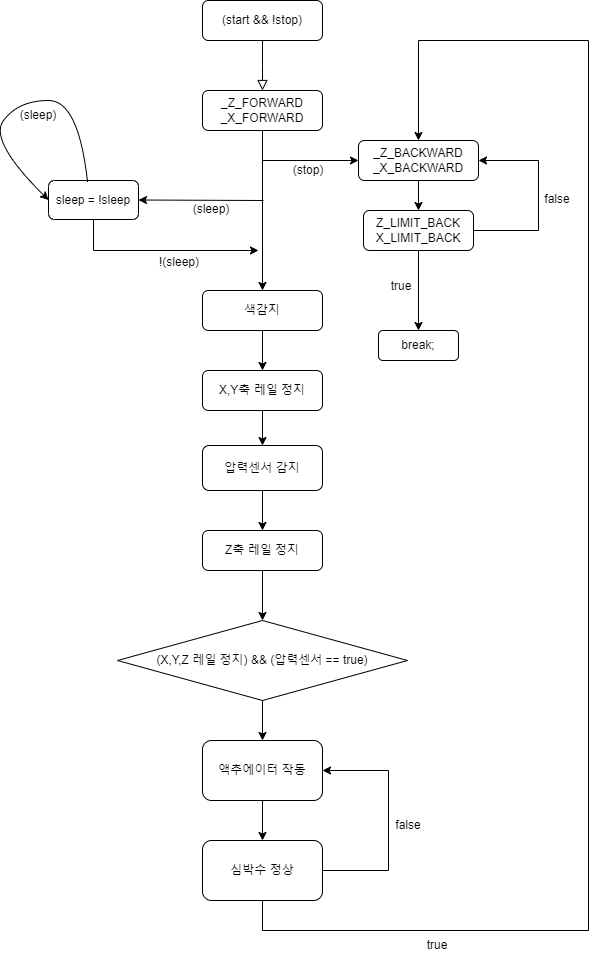

The diagram above was exported from draw.io. Its source (the exported page's mxGraphModel, read from the mxfile embedded in the PNG):
<mxGraphModel dx="1434" dy="738" grid="1" gridSize="10" guides="1" tooltips="1" connect="1" arrows="1" fold="1" page="1" pageScale="1" pageWidth="827" pageHeight="1169" math="0" shadow="0">
  <root>
    <mxCell id="WIyWlLk6GJQsqaUBKTNV-0" />
    <mxCell id="WIyWlLk6GJQsqaUBKTNV-1" parent="WIyWlLk6GJQsqaUBKTNV-0" />
    <mxCell id="WIyWlLk6GJQsqaUBKTNV-2" value="" style="rounded=0;html=1;jettySize=auto;orthogonalLoop=1;fontSize=11;endArrow=block;endFill=0;endSize=8;strokeWidth=1;shadow=0;labelBackgroundColor=none;edgeStyle=orthogonalEdgeStyle;" parent="WIyWlLk6GJQsqaUBKTNV-1" source="WIyWlLk6GJQsqaUBKTNV-3" edge="1">
      <mxGeometry relative="1" as="geometry">
        <mxPoint x="414" y="170" as="targetPoint" />
      </mxGeometry>
    </mxCell>
    <mxCell id="WIyWlLk6GJQsqaUBKTNV-3" value="(start &amp;amp;&amp;amp; !stop)" style="rounded=1;whiteSpace=wrap;html=1;fontSize=12;glass=0;strokeWidth=1;shadow=0;" parent="WIyWlLk6GJQsqaUBKTNV-1" vertex="1">
      <mxGeometry x="354" y="80" width="120" height="40" as="geometry" />
    </mxCell>
    <mxCell id="gpUH2TImx6clLYZyyQ1_-1" value="_Z_FORWARD&lt;div&gt;_X_FORWARD&lt;/div&gt;" style="rounded=1;whiteSpace=wrap;html=1;" vertex="1" parent="WIyWlLk6GJQsqaUBKTNV-1">
      <mxGeometry x="354" y="170" width="120" height="40" as="geometry" />
    </mxCell>
    <mxCell id="gpUH2TImx6clLYZyyQ1_-2" value="" style="endArrow=classic;html=1;rounded=0;exitX=0.5;exitY=1;exitDx=0;exitDy=0;" edge="1" parent="WIyWlLk6GJQsqaUBKTNV-1" source="gpUH2TImx6clLYZyyQ1_-1">
      <mxGeometry width="50" height="50" relative="1" as="geometry">
        <mxPoint x="390" y="410" as="sourcePoint" />
        <mxPoint x="414" y="370" as="targetPoint" />
      </mxGeometry>
    </mxCell>
    <mxCell id="gpUH2TImx6clLYZyyQ1_-3" value="" style="endArrow=classic;html=1;rounded=0;entryX=0;entryY=0.5;entryDx=0;entryDy=0;" edge="1" parent="WIyWlLk6GJQsqaUBKTNV-1" target="gpUH2TImx6clLYZyyQ1_-9">
      <mxGeometry width="50" height="50" relative="1" as="geometry">
        <mxPoint x="414" y="240" as="sourcePoint" />
        <mxPoint x="514" y="240" as="targetPoint" />
      </mxGeometry>
    </mxCell>
    <mxCell id="gpUH2TImx6clLYZyyQ1_-4" value="(stop)" style="text;html=1;align=center;verticalAlign=middle;whiteSpace=wrap;rounded=0;" vertex="1" parent="WIyWlLk6GJQsqaUBKTNV-1">
      <mxGeometry x="430" y="235" width="60" height="30" as="geometry" />
    </mxCell>
    <mxCell id="gpUH2TImx6clLYZyyQ1_-5" value="Z_LIMIT_BACK&lt;div&gt;X_LIMIT_BACK&lt;/div&gt;" style="rounded=1;whiteSpace=wrap;html=1;" vertex="1" parent="WIyWlLk6GJQsqaUBKTNV-1">
      <mxGeometry x="515" y="290" width="110" height="40" as="geometry" />
    </mxCell>
    <mxCell id="gpUH2TImx6clLYZyyQ1_-6" value="" style="endArrow=classic;html=1;rounded=0;exitX=0.5;exitY=1;exitDx=0;exitDy=0;entryX=0.5;entryY=0;entryDx=0;entryDy=0;" edge="1" parent="WIyWlLk6GJQsqaUBKTNV-1" source="gpUH2TImx6clLYZyyQ1_-9" target="gpUH2TImx6clLYZyyQ1_-5">
      <mxGeometry width="50" height="50" relative="1" as="geometry">
        <mxPoint x="520" y="410" as="sourcePoint" />
        <mxPoint x="680" y="240" as="targetPoint" />
      </mxGeometry>
    </mxCell>
    <mxCell id="gpUH2TImx6clLYZyyQ1_-7" value="" style="endArrow=classic;html=1;rounded=0;curved=0;entryX=1;entryY=0.5;entryDx=0;entryDy=0;exitX=1;exitY=0.5;exitDx=0;exitDy=0;" edge="1" parent="WIyWlLk6GJQsqaUBKTNV-1" source="gpUH2TImx6clLYZyyQ1_-5" target="gpUH2TImx6clLYZyyQ1_-9">
      <mxGeometry width="50" height="50" relative="1" as="geometry">
        <mxPoint x="725" y="300" as="sourcePoint" />
        <mxPoint x="670" y="290" as="targetPoint" />
        <Array as="points">
          <mxPoint x="690" y="310" />
          <mxPoint x="690" y="240" />
        </Array>
      </mxGeometry>
    </mxCell>
    <mxCell id="gpUH2TImx6clLYZyyQ1_-9" value="_Z_BACKWARD&lt;div&gt;_X_BACKWARD&lt;/div&gt;" style="rounded=1;whiteSpace=wrap;html=1;" vertex="1" parent="WIyWlLk6GJQsqaUBKTNV-1">
      <mxGeometry x="510" y="220" width="120" height="40" as="geometry" />
    </mxCell>
    <mxCell id="gpUH2TImx6clLYZyyQ1_-10" value="" style="endArrow=classic;html=1;rounded=0;exitX=0.5;exitY=1;exitDx=0;exitDy=0;" edge="1" parent="WIyWlLk6GJQsqaUBKTNV-1" source="gpUH2TImx6clLYZyyQ1_-5">
      <mxGeometry width="50" height="50" relative="1" as="geometry">
        <mxPoint x="520" y="410" as="sourcePoint" />
        <mxPoint x="570" y="410" as="targetPoint" />
      </mxGeometry>
    </mxCell>
    <mxCell id="gpUH2TImx6clLYZyyQ1_-12" value="true" style="text;html=1;align=center;verticalAlign=middle;whiteSpace=wrap;rounded=0;" vertex="1" parent="WIyWlLk6GJQsqaUBKTNV-1">
      <mxGeometry x="523" y="351" width="60" height="30" as="geometry" />
    </mxCell>
    <mxCell id="gpUH2TImx6clLYZyyQ1_-13" value="false" style="text;html=1;align=center;verticalAlign=middle;whiteSpace=wrap;rounded=0;" vertex="1" parent="WIyWlLk6GJQsqaUBKTNV-1">
      <mxGeometry x="679" y="264" width="60" height="30" as="geometry" />
    </mxCell>
    <mxCell id="gpUH2TImx6clLYZyyQ1_-14" value="break;" style="rounded=1;whiteSpace=wrap;html=1;" vertex="1" parent="WIyWlLk6GJQsqaUBKTNV-1">
      <mxGeometry x="530" y="410" width="80" height="30" as="geometry" />
    </mxCell>
    <mxCell id="gpUH2TImx6clLYZyyQ1_-15" value="" style="endArrow=classic;html=1;rounded=0;entryX=1;entryY=0.5;entryDx=0;entryDy=0;" edge="1" parent="WIyWlLk6GJQsqaUBKTNV-1" target="gpUH2TImx6clLYZyyQ1_-17">
      <mxGeometry width="50" height="50" relative="1" as="geometry">
        <mxPoint x="415" y="280" as="sourcePoint" />
        <mxPoint x="295" y="280" as="targetPoint" />
      </mxGeometry>
    </mxCell>
    <mxCell id="gpUH2TImx6clLYZyyQ1_-16" value="(sleep)" style="text;html=1;align=center;verticalAlign=middle;whiteSpace=wrap;rounded=0;" vertex="1" parent="WIyWlLk6GJQsqaUBKTNV-1">
      <mxGeometry x="333" y="274" width="60" height="30" as="geometry" />
    </mxCell>
    <mxCell id="gpUH2TImx6clLYZyyQ1_-17" value="sleep = !sleep" style="rounded=1;whiteSpace=wrap;html=1;" vertex="1" parent="WIyWlLk6GJQsqaUBKTNV-1">
      <mxGeometry x="200" y="260" width="90" height="39" as="geometry" />
    </mxCell>
    <mxCell id="gpUH2TImx6clLYZyyQ1_-18" value="" style="endArrow=classic;html=1;rounded=0;exitX=0.433;exitY=0.026;exitDx=0;exitDy=0;curved=1;entryX=0;entryY=0.5;entryDx=0;entryDy=0;exitPerimeter=0;" edge="1" parent="WIyWlLk6GJQsqaUBKTNV-1" source="gpUH2TImx6clLYZyyQ1_-17" target="gpUH2TImx6clLYZyyQ1_-17">
      <mxGeometry width="50" height="50" relative="1" as="geometry">
        <mxPoint x="235" y="215.5" as="sourcePoint" />
        <mxPoint x="130" y="220" as="targetPoint" />
        <Array as="points">
          <mxPoint x="230" y="180" />
          <mxPoint x="170" y="180" />
          <mxPoint x="140" y="220" />
        </Array>
      </mxGeometry>
    </mxCell>
    <mxCell id="gpUH2TImx6clLYZyyQ1_-19" value="(sleep)" style="text;html=1;align=center;verticalAlign=middle;whiteSpace=wrap;rounded=0;" vertex="1" parent="WIyWlLk6GJQsqaUBKTNV-1">
      <mxGeometry x="160" y="180" width="60" height="30" as="geometry" />
    </mxCell>
    <mxCell id="gpUH2TImx6clLYZyyQ1_-20" value="" style="endArrow=classic;html=1;rounded=0;exitX=0.5;exitY=1;exitDx=0;exitDy=0;" edge="1" parent="WIyWlLk6GJQsqaUBKTNV-1" source="gpUH2TImx6clLYZyyQ1_-17">
      <mxGeometry width="50" height="50" relative="1" as="geometry">
        <mxPoint x="270" y="410" as="sourcePoint" />
        <mxPoint x="410" y="330" as="targetPoint" />
        <Array as="points">
          <mxPoint x="245" y="330" />
        </Array>
      </mxGeometry>
    </mxCell>
    <mxCell id="gpUH2TImx6clLYZyyQ1_-21" value="!(sleep)" style="text;html=1;align=center;verticalAlign=middle;whiteSpace=wrap;rounded=0;" vertex="1" parent="WIyWlLk6GJQsqaUBKTNV-1">
      <mxGeometry x="301" y="327" width="60" height="30" as="geometry" />
    </mxCell>
    <mxCell id="gpUH2TImx6clLYZyyQ1_-22" value="색감지" style="rounded=1;whiteSpace=wrap;html=1;" vertex="1" parent="WIyWlLk6GJQsqaUBKTNV-1">
      <mxGeometry x="354" y="370" width="120" height="40" as="geometry" />
    </mxCell>
    <mxCell id="gpUH2TImx6clLYZyyQ1_-23" value="" style="endArrow=classic;html=1;rounded=0;exitX=0.5;exitY=1;exitDx=0;exitDy=0;" edge="1" parent="WIyWlLk6GJQsqaUBKTNV-1" source="gpUH2TImx6clLYZyyQ1_-22" target="gpUH2TImx6clLYZyyQ1_-24">
      <mxGeometry width="50" height="50" relative="1" as="geometry">
        <mxPoint x="480" y="410" as="sourcePoint" />
        <mxPoint x="414" y="460" as="targetPoint" />
      </mxGeometry>
    </mxCell>
    <mxCell id="gpUH2TImx6clLYZyyQ1_-24" value="X,Y축 레일 정지" style="rounded=1;whiteSpace=wrap;html=1;" vertex="1" parent="WIyWlLk6GJQsqaUBKTNV-1">
      <mxGeometry x="354" y="450" width="120" height="40" as="geometry" />
    </mxCell>
    <mxCell id="gpUH2TImx6clLYZyyQ1_-25" value="" style="endArrow=classic;html=1;rounded=0;exitX=0.5;exitY=1;exitDx=0;exitDy=0;" edge="1" parent="WIyWlLk6GJQsqaUBKTNV-1" source="gpUH2TImx6clLYZyyQ1_-24" target="gpUH2TImx6clLYZyyQ1_-26">
      <mxGeometry width="50" height="50" relative="1" as="geometry">
        <mxPoint x="480" y="410" as="sourcePoint" />
        <mxPoint x="414" y="540" as="targetPoint" />
      </mxGeometry>
    </mxCell>
    <mxCell id="gpUH2TImx6clLYZyyQ1_-26" value="압력센서 감지" style="rounded=1;whiteSpace=wrap;html=1;" vertex="1" parent="WIyWlLk6GJQsqaUBKTNV-1">
      <mxGeometry x="354" y="525" width="120" height="45" as="geometry" />
    </mxCell>
    <mxCell id="gpUH2TImx6clLYZyyQ1_-27" value="" style="endArrow=classic;html=1;rounded=0;exitX=0.5;exitY=1;exitDx=0;exitDy=0;" edge="1" parent="WIyWlLk6GJQsqaUBKTNV-1" source="gpUH2TImx6clLYZyyQ1_-26" target="gpUH2TImx6clLYZyyQ1_-28">
      <mxGeometry width="50" height="50" relative="1" as="geometry">
        <mxPoint x="480" y="410" as="sourcePoint" />
        <mxPoint x="414" y="620" as="targetPoint" />
      </mxGeometry>
    </mxCell>
    <mxCell id="gpUH2TImx6clLYZyyQ1_-28" value="Z축 레일 정지" style="rounded=1;whiteSpace=wrap;html=1;" vertex="1" parent="WIyWlLk6GJQsqaUBKTNV-1">
      <mxGeometry x="354" y="610" width="120" height="40" as="geometry" />
    </mxCell>
    <mxCell id="gpUH2TImx6clLYZyyQ1_-29" value="" style="endArrow=classic;html=1;rounded=0;exitX=0.5;exitY=1;exitDx=0;exitDy=0;entryX=0.5;entryY=0;entryDx=0;entryDy=0;" edge="1" parent="WIyWlLk6GJQsqaUBKTNV-1" source="gpUH2TImx6clLYZyyQ1_-28" target="gpUH2TImx6clLYZyyQ1_-31">
      <mxGeometry width="50" height="50" relative="1" as="geometry">
        <mxPoint x="480" y="910" as="sourcePoint" />
        <mxPoint x="414" y="700" as="targetPoint" />
      </mxGeometry>
    </mxCell>
    <mxCell id="gpUH2TImx6clLYZyyQ1_-33" value="" style="edgeStyle=orthogonalEdgeStyle;rounded=0;orthogonalLoop=1;jettySize=auto;html=1;" edge="1" parent="WIyWlLk6GJQsqaUBKTNV-1" source="gpUH2TImx6clLYZyyQ1_-31" target="gpUH2TImx6clLYZyyQ1_-32">
      <mxGeometry relative="1" as="geometry" />
    </mxCell>
    <mxCell id="gpUH2TImx6clLYZyyQ1_-31" value="(X,Y,Z 레일 정지) &amp;amp;&amp;amp; (압력센서 == true)" style="rhombus;whiteSpace=wrap;html=1;" vertex="1" parent="WIyWlLk6GJQsqaUBKTNV-1">
      <mxGeometry x="269" y="700" width="290" height="80" as="geometry" />
    </mxCell>
    <mxCell id="gpUH2TImx6clLYZyyQ1_-35" value="" style="edgeStyle=orthogonalEdgeStyle;rounded=0;orthogonalLoop=1;jettySize=auto;html=1;" edge="1" parent="WIyWlLk6GJQsqaUBKTNV-1" source="gpUH2TImx6clLYZyyQ1_-32" target="gpUH2TImx6clLYZyyQ1_-34">
      <mxGeometry relative="1" as="geometry" />
    </mxCell>
    <mxCell id="gpUH2TImx6clLYZyyQ1_-32" value="액추에이터 작동" style="rounded=1;whiteSpace=wrap;html=1;" vertex="1" parent="WIyWlLk6GJQsqaUBKTNV-1">
      <mxGeometry x="354" y="820" width="120" height="60" as="geometry" />
    </mxCell>
    <mxCell id="gpUH2TImx6clLYZyyQ1_-37" value="" style="edgeStyle=orthogonalEdgeStyle;rounded=0;orthogonalLoop=1;jettySize=auto;html=1;" edge="1" parent="WIyWlLk6GJQsqaUBKTNV-1" source="gpUH2TImx6clLYZyyQ1_-34" target="gpUH2TImx6clLYZyyQ1_-9">
      <mxGeometry relative="1" as="geometry">
        <mxPoint x="570" y="140" as="targetPoint" />
        <Array as="points">
          <mxPoint x="414" y="1010" />
          <mxPoint x="740" y="1010" />
          <mxPoint x="740" y="120" />
          <mxPoint x="570" y="120" />
        </Array>
      </mxGeometry>
    </mxCell>
    <mxCell id="gpUH2TImx6clLYZyyQ1_-34" value="심박수 정상" style="whiteSpace=wrap;html=1;rounded=1;" vertex="1" parent="WIyWlLk6GJQsqaUBKTNV-1">
      <mxGeometry x="354" y="920" width="120" height="60" as="geometry" />
    </mxCell>
    <mxCell id="gpUH2TImx6clLYZyyQ1_-39" value="true" style="text;html=1;align=center;verticalAlign=middle;whiteSpace=wrap;rounded=0;" vertex="1" parent="WIyWlLk6GJQsqaUBKTNV-1">
      <mxGeometry x="559" y="1010" width="60" height="30" as="geometry" />
    </mxCell>
    <mxCell id="gpUH2TImx6clLYZyyQ1_-41" value="" style="endArrow=classic;html=1;rounded=0;exitX=1;exitY=0.5;exitDx=0;exitDy=0;entryX=1;entryY=0.5;entryDx=0;entryDy=0;" edge="1" parent="WIyWlLk6GJQsqaUBKTNV-1" source="gpUH2TImx6clLYZyyQ1_-34" target="gpUH2TImx6clLYZyyQ1_-32">
      <mxGeometry width="50" height="50" relative="1" as="geometry">
        <mxPoint x="480" y="630" as="sourcePoint" />
        <mxPoint x="414" y="800" as="targetPoint" />
        <Array as="points">
          <mxPoint x="540" y="950" />
          <mxPoint x="540" y="850" />
        </Array>
      </mxGeometry>
    </mxCell>
    <mxCell id="gpUH2TImx6clLYZyyQ1_-42" value="false" style="text;html=1;align=center;verticalAlign=middle;whiteSpace=wrap;rounded=0;" vertex="1" parent="WIyWlLk6GJQsqaUBKTNV-1">
      <mxGeometry x="530" y="890" width="60" height="30" as="geometry" />
    </mxCell>
  </root>
</mxGraphModel>